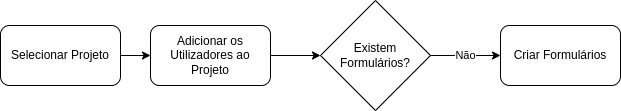

The diagram above was exported from draw.io. Its source (the exported page's mxGraphModel, read from the mxfile embedded in the PNG):
<mxGraphModel dx="1408" dy="859" grid="1" gridSize="10" guides="1" tooltips="1" connect="1" arrows="1" fold="1" page="1" pageScale="1" pageWidth="827" pageHeight="1169" math="0" shadow="0">
  <root>
    <mxCell id="KUEY9jO3vcjlfbamH3o4-0" />
    <mxCell id="KUEY9jO3vcjlfbamH3o4-1" parent="KUEY9jO3vcjlfbamH3o4-0" />
    <mxCell id="KUEY9jO3vcjlfbamH3o4-2" style="edgeStyle=orthogonalEdgeStyle;rounded=0;orthogonalLoop=1;jettySize=auto;html=1;exitX=1;exitY=0.5;exitDx=0;exitDy=0;entryX=0;entryY=0.5;entryDx=0;entryDy=0;" edge="1" parent="KUEY9jO3vcjlfbamH3o4-1" source="KUEY9jO3vcjlfbamH3o4-3" target="KUEY9jO3vcjlfbamH3o4-5">
      <mxGeometry relative="1" as="geometry" />
    </mxCell>
    <mxCell id="KUEY9jO3vcjlfbamH3o4-3" value="Selecionar Projeto" style="rounded=1;whiteSpace=wrap;html=1;" vertex="1" parent="KUEY9jO3vcjlfbamH3o4-1">
      <mxGeometry x="30" y="65" width="120" height="60" as="geometry" />
    </mxCell>
    <mxCell id="KUEY9jO3vcjlfbamH3o4-4" style="edgeStyle=orthogonalEdgeStyle;rounded=0;orthogonalLoop=1;jettySize=auto;html=1;exitX=1;exitY=0.5;exitDx=0;exitDy=0;entryX=0;entryY=0.5;entryDx=0;entryDy=0;" edge="1" parent="KUEY9jO3vcjlfbamH3o4-1" source="KUEY9jO3vcjlfbamH3o4-5" target="KUEY9jO3vcjlfbamH3o4-10">
      <mxGeometry relative="1" as="geometry" />
    </mxCell>
    <mxCell id="KUEY9jO3vcjlfbamH3o4-5" value="Adicionar os Utilizadores ao Projeto" style="rounded=1;whiteSpace=wrap;html=1;" vertex="1" parent="KUEY9jO3vcjlfbamH3o4-1">
      <mxGeometry x="180" y="65" width="120" height="60" as="geometry" />
    </mxCell>
    <mxCell id="KUEY9jO3vcjlfbamH3o4-7" value="Criar Formulários" style="rounded=1;whiteSpace=wrap;html=1;" vertex="1" parent="KUEY9jO3vcjlfbamH3o4-1">
      <mxGeometry x="530" y="65" width="120" height="60" as="geometry" />
    </mxCell>
    <mxCell id="KUEY9jO3vcjlfbamH3o4-9" value="Não" style="edgeStyle=orthogonalEdgeStyle;rounded=0;orthogonalLoop=1;jettySize=auto;html=1;exitX=1;exitY=0.5;exitDx=0;exitDy=0;entryX=0;entryY=0.5;entryDx=0;entryDy=0;" edge="1" parent="KUEY9jO3vcjlfbamH3o4-1" source="KUEY9jO3vcjlfbamH3o4-10" target="KUEY9jO3vcjlfbamH3o4-7">
      <mxGeometry relative="1" as="geometry" />
    </mxCell>
    <mxCell id="KUEY9jO3vcjlfbamH3o4-10" value="Existem Formulários?" style="rhombus;whiteSpace=wrap;html=1;" vertex="1" parent="KUEY9jO3vcjlfbamH3o4-1">
      <mxGeometry x="350" y="40" width="110" height="110" as="geometry" />
    </mxCell>
  </root>
</mxGraphModel>